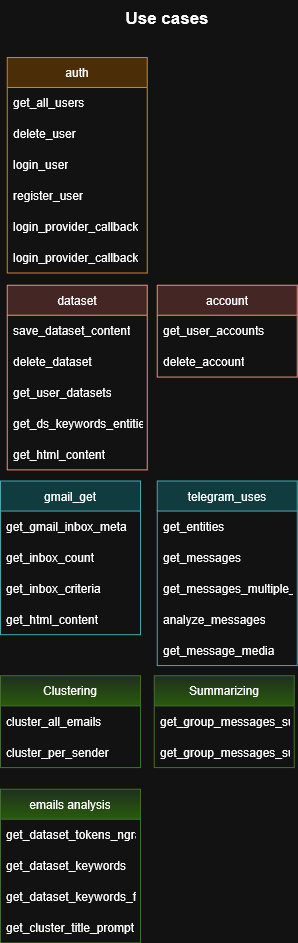

The diagram above was exported from draw.io. Its source (the exported page's mxGraphModel, read from the mxfile embedded in the PNG):
<mxGraphModel dx="2757" dy="1101" grid="1" gridSize="10" guides="1" tooltips="1" connect="1" arrows="1" fold="1" page="1" pageScale="1" pageWidth="850" pageHeight="1100" math="0" shadow="0">
  <root>
    <mxCell id="0" />
    <mxCell id="1" parent="0" />
    <mxCell id="0n5yuK-bKryTsruQCD44-202" connectable="0" parent="1" style="group" value="" vertex="1">
      <mxGeometry height="942.3979591836734" width="296.82" x="239.99999999999994" y="49.99918367346938" as="geometry" />
    </mxCell>
    <mxCell id="0n5yuK-bKryTsruQCD44-47" parent="0n5yuK-bKryTsruQCD44-202" style="swimlane;fontStyle=0;childLayout=stackLayout;horizontal=1;startSize=30;horizontalStack=0;resizeParent=1;resizeParentMax=0;resizeLast=0;collapsible=1;marginBottom=0;whiteSpace=wrap;html=1;fillColor=#fad9d5;strokeColor=#ae4132;" value="account" vertex="1">
      <mxGeometry height="91.83673469387755" width="140" x="156.82000000000005" y="284.7551020408163" as="geometry" />
    </mxCell>
    <mxCell id="0n5yuK-bKryTsruQCD44-48" parent="0n5yuK-bKryTsruQCD44-47" style="text;strokeColor=none;fillColor=none;align=left;verticalAlign=middle;spacingLeft=4;spacingRight=4;overflow=hidden;points=[[0,0.5],[1,0.5]];portConstraint=eastwest;rotatable=0;whiteSpace=wrap;html=1;" value="get_user_accounts" vertex="1">
      <mxGeometry height="30.918367346938773" width="140" y="30" as="geometry" />
    </mxCell>
    <mxCell id="0n5yuK-bKryTsruQCD44-49" parent="0n5yuK-bKryTsruQCD44-47" style="text;strokeColor=none;fillColor=none;align=left;verticalAlign=middle;spacingLeft=4;spacingRight=4;overflow=hidden;points=[[0,0.5],[1,0.5]];portConstraint=eastwest;rotatable=0;whiteSpace=wrap;html=1;" value="delete_account" vertex="1">
      <mxGeometry height="30.918367346938773" width="140" y="60.91836734693877" as="geometry" />
    </mxCell>
    <mxCell id="0n5yuK-bKryTsruQCD44-51" parent="0n5yuK-bKryTsruQCD44-202" style="swimlane;fontStyle=0;childLayout=stackLayout;horizontal=1;startSize=30;horizontalStack=0;resizeParent=1;resizeParentMax=0;resizeLast=0;collapsible=1;marginBottom=0;whiteSpace=wrap;html=1;fillColor=#fad7ac;strokeColor=#b46504;" value="auth" vertex="1">
      <mxGeometry height="215.51020408163262" width="140" x="6.82000000000005" y="56.989795918367356" as="geometry" />
    </mxCell>
    <mxCell id="0n5yuK-bKryTsruQCD44-53" parent="0n5yuK-bKryTsruQCD44-51" style="text;strokeColor=none;fillColor=none;align=left;verticalAlign=middle;spacingLeft=4;spacingRight=4;overflow=hidden;points=[[0,0.5],[1,0.5]];portConstraint=eastwest;rotatable=0;whiteSpace=wrap;html=1;" value="get_all_users" vertex="1">
      <mxGeometry height="30.918367346938773" width="140" y="30" as="geometry" />
    </mxCell>
    <mxCell id="0n5yuK-bKryTsruQCD44-54" parent="0n5yuK-bKryTsruQCD44-51" style="text;strokeColor=none;fillColor=none;align=left;verticalAlign=middle;spacingLeft=4;spacingRight=4;overflow=hidden;points=[[0,0.5],[1,0.5]];portConstraint=eastwest;rotatable=0;whiteSpace=wrap;html=1;" value="delete_user" vertex="1">
      <mxGeometry height="30.918367346938773" width="140" y="60.91836734693877" as="geometry" />
    </mxCell>
    <mxCell id="0n5yuK-bKryTsruQCD44-55" parent="0n5yuK-bKryTsruQCD44-51" style="text;strokeColor=none;fillColor=none;align=left;verticalAlign=middle;spacingLeft=4;spacingRight=4;overflow=hidden;points=[[0,0.5],[1,0.5]];portConstraint=eastwest;rotatable=0;whiteSpace=wrap;html=1;" value="login_user" vertex="1">
      <mxGeometry height="30.918367346938773" width="140" y="91.83673469387755" as="geometry" />
    </mxCell>
    <mxCell id="0n5yuK-bKryTsruQCD44-56" parent="0n5yuK-bKryTsruQCD44-51" style="text;strokeColor=none;fillColor=none;align=left;verticalAlign=middle;spacingLeft=4;spacingRight=4;overflow=hidden;points=[[0,0.5],[1,0.5]];portConstraint=eastwest;rotatable=0;whiteSpace=wrap;html=1;" value="register_user" vertex="1">
      <mxGeometry height="30.918367346938773" width="140" y="122.75510204081633" as="geometry" />
    </mxCell>
    <mxCell id="0n5yuK-bKryTsruQCD44-57" parent="0n5yuK-bKryTsruQCD44-51" style="text;strokeColor=none;fillColor=none;align=left;verticalAlign=middle;spacingLeft=4;spacingRight=4;overflow=hidden;points=[[0,0.5],[1,0.5]];portConstraint=eastwest;rotatable=0;whiteSpace=wrap;html=1;" value="login_provider_callback" vertex="1">
      <mxGeometry height="30.918367346938773" width="140" y="153.6734693877551" as="geometry" />
    </mxCell>
    <mxCell id="0n5yuK-bKryTsruQCD44-58" parent="0n5yuK-bKryTsruQCD44-51" style="text;strokeColor=none;fillColor=none;align=left;verticalAlign=middle;spacingLeft=4;spacingRight=4;overflow=hidden;points=[[0,0.5],[1,0.5]];portConstraint=eastwest;rotatable=0;whiteSpace=wrap;html=1;" value="login_provider_callback" vertex="1">
      <mxGeometry height="30.918367346938773" width="140" y="184.59183673469386" as="geometry" />
    </mxCell>
    <mxCell id="0n5yuK-bKryTsruQCD44-60" parent="0n5yuK-bKryTsruQCD44-202" style="swimlane;fontStyle=0;childLayout=stackLayout;horizontal=1;startSize=30;horizontalStack=0;resizeParent=1;resizeParentMax=0;resizeLast=0;collapsible=1;marginBottom=0;whiteSpace=wrap;html=1;fillColor=#d5e8d4;gradientColor=#97d077;strokeColor=#82b366;" value="Clustering" vertex="1">
      <mxGeometry height="91.83673469387755" width="140" y="675.3571428571428" as="geometry" />
    </mxCell>
    <mxCell id="0n5yuK-bKryTsruQCD44-61" parent="0n5yuK-bKryTsruQCD44-60" style="text;strokeColor=none;fillColor=none;align=left;verticalAlign=middle;spacingLeft=4;spacingRight=4;overflow=hidden;points=[[0,0.5],[1,0.5]];portConstraint=eastwest;rotatable=0;whiteSpace=wrap;html=1;" value="cluster_all_emails" vertex="1">
      <mxGeometry height="30.918367346938773" width="140" y="30" as="geometry" />
    </mxCell>
    <mxCell id="0n5yuK-bKryTsruQCD44-62" parent="0n5yuK-bKryTsruQCD44-60" style="text;strokeColor=none;fillColor=none;align=left;verticalAlign=middle;spacingLeft=4;spacingRight=4;overflow=hidden;points=[[0,0.5],[1,0.5]];portConstraint=eastwest;rotatable=0;whiteSpace=wrap;html=1;" value="cluster_per_sender" vertex="1">
      <mxGeometry height="30.918367346938773" width="140" y="60.91836734693877" as="geometry" />
    </mxCell>
    <mxCell id="0n5yuK-bKryTsruQCD44-64" parent="0n5yuK-bKryTsruQCD44-202" style="swimlane;fontStyle=0;childLayout=stackLayout;horizontal=1;startSize=30;horizontalStack=0;resizeParent=1;resizeParentMax=0;resizeLast=0;collapsible=1;marginBottom=0;whiteSpace=wrap;html=1;fillColor=#fad9d5;strokeColor=#ae4132;" value="dataset" vertex="1">
      <mxGeometry height="184.59183673469386" width="140" x="6.82000000000005" y="284.7551020408163" as="geometry" />
    </mxCell>
    <mxCell id="0n5yuK-bKryTsruQCD44-65" parent="0n5yuK-bKryTsruQCD44-64" style="text;strokeColor=none;fillColor=none;align=left;verticalAlign=middle;spacingLeft=4;spacingRight=4;overflow=hidden;points=[[0,0.5],[1,0.5]];portConstraint=eastwest;rotatable=0;whiteSpace=wrap;html=1;" value="save_dataset_content" vertex="1">
      <mxGeometry height="30.918367346938773" width="140" y="30" as="geometry" />
    </mxCell>
    <mxCell id="0n5yuK-bKryTsruQCD44-66" parent="0n5yuK-bKryTsruQCD44-64" style="text;strokeColor=none;fillColor=none;align=left;verticalAlign=middle;spacingLeft=4;spacingRight=4;overflow=hidden;points=[[0,0.5],[1,0.5]];portConstraint=eastwest;rotatable=0;whiteSpace=wrap;html=1;" value="delete_dataset" vertex="1">
      <mxGeometry height="30.918367346938773" width="140" y="60.91836734693877" as="geometry" />
    </mxCell>
    <mxCell id="0n5yuK-bKryTsruQCD44-67" parent="0n5yuK-bKryTsruQCD44-64" style="text;strokeColor=none;fillColor=none;align=left;verticalAlign=middle;spacingLeft=4;spacingRight=4;overflow=hidden;points=[[0,0.5],[1,0.5]];portConstraint=eastwest;rotatable=0;whiteSpace=wrap;html=1;" value="get_user_datasets" vertex="1">
      <mxGeometry height="30.918367346938773" width="140" y="91.83673469387755" as="geometry" />
    </mxCell>
    <mxCell id="0n5yuK-bKryTsruQCD44-68" parent="0n5yuK-bKryTsruQCD44-64" style="text;strokeColor=none;fillColor=none;align=left;verticalAlign=middle;spacingLeft=4;spacingRight=4;overflow=hidden;points=[[0,0.5],[1,0.5]];portConstraint=eastwest;rotatable=0;whiteSpace=wrap;html=1;" value="get_ds_keywords_entities" vertex="1">
      <mxGeometry height="30.918367346938773" width="140" y="122.75510204081633" as="geometry" />
    </mxCell>
    <mxCell id="0n5yuK-bKryTsruQCD44-69" parent="0n5yuK-bKryTsruQCD44-64" style="text;strokeColor=none;fillColor=none;align=left;verticalAlign=middle;spacingLeft=4;spacingRight=4;overflow=hidden;points=[[0,0.5],[1,0.5]];portConstraint=eastwest;rotatable=0;whiteSpace=wrap;html=1;" value="get_html_content" vertex="1">
      <mxGeometry height="30.918367346938773" width="140" y="153.6734693877551" as="geometry" />
    </mxCell>
    <mxCell id="0n5yuK-bKryTsruQCD44-70" parent="0n5yuK-bKryTsruQCD44-202" style="swimlane;fontStyle=0;childLayout=stackLayout;horizontal=1;startSize=30;horizontalStack=0;resizeParent=1;resizeParentMax=0;resizeLast=0;collapsible=1;marginBottom=0;whiteSpace=wrap;html=1;fillColor=#d5e8d4;gradientColor=#97d077;strokeColor=#82b366;" value="emails analysis" vertex="1">
      <mxGeometry height="153.6734693877551" width="140" x="1.1368683772161603e-13" y="788.7244897959183" as="geometry" />
    </mxCell>
    <mxCell id="0n5yuK-bKryTsruQCD44-71" parent="0n5yuK-bKryTsruQCD44-70" style="text;strokeColor=none;fillColor=none;align=left;verticalAlign=middle;spacingLeft=4;spacingRight=4;overflow=hidden;points=[[0,0.5],[1,0.5]];portConstraint=eastwest;rotatable=0;whiteSpace=wrap;html=1;" value="get_dataset_tokens_ngrams" vertex="1">
      <mxGeometry height="30.918367346938773" width="140" y="30" as="geometry" />
    </mxCell>
    <mxCell id="0n5yuK-bKryTsruQCD44-72" parent="0n5yuK-bKryTsruQCD44-70" style="text;strokeColor=none;fillColor=none;align=left;verticalAlign=middle;spacingLeft=4;spacingRight=4;overflow=hidden;points=[[0,0.5],[1,0.5]];portConstraint=eastwest;rotatable=0;whiteSpace=wrap;html=1;" value="get_dataset_keywords" vertex="1">
      <mxGeometry height="30.918367346938773" width="140" y="60.91836734693877" as="geometry" />
    </mxCell>
    <mxCell id="0n5yuK-bKryTsruQCD44-73" parent="0n5yuK-bKryTsruQCD44-70" style="text;strokeColor=none;fillColor=none;align=left;verticalAlign=middle;spacingLeft=4;spacingRight=4;overflow=hidden;points=[[0,0.5],[1,0.5]];portConstraint=eastwest;rotatable=0;whiteSpace=wrap;html=1;" value="get_dataset_keywords_factory" vertex="1">
      <mxGeometry height="30.918367346938773" width="140" y="91.83673469387755" as="geometry" />
    </mxCell>
    <mxCell id="0n5yuK-bKryTsruQCD44-74" parent="0n5yuK-bKryTsruQCD44-70" style="text;strokeColor=none;fillColor=none;align=left;verticalAlign=middle;spacingLeft=4;spacingRight=4;overflow=hidden;points=[[0,0.5],[1,0.5]];portConstraint=eastwest;rotatable=0;whiteSpace=wrap;html=1;" value="get_cluster_title_prompt" vertex="1">
      <mxGeometry height="30.918367346938773" width="140" y="122.75510204081633" as="geometry" />
    </mxCell>
    <mxCell id="0n5yuK-bKryTsruQCD44-76" parent="0n5yuK-bKryTsruQCD44-202" style="swimlane;fontStyle=0;childLayout=stackLayout;horizontal=1;startSize=30;horizontalStack=0;resizeParent=1;resizeParentMax=0;resizeLast=0;collapsible=1;marginBottom=0;whiteSpace=wrap;html=1;fillColor=#b0e3e6;strokeColor=#0e8088;" value="gmail_get" vertex="1">
      <mxGeometry height="153.6734693877551" width="140" y="480.57142857142844" as="geometry" />
    </mxCell>
    <mxCell id="0n5yuK-bKryTsruQCD44-77" parent="0n5yuK-bKryTsruQCD44-76" style="text;strokeColor=none;fillColor=none;align=left;verticalAlign=middle;spacingLeft=4;spacingRight=4;overflow=hidden;points=[[0,0.5],[1,0.5]];portConstraint=eastwest;rotatable=0;whiteSpace=wrap;html=1;" value="get_gmail_inbox_meta" vertex="1">
      <mxGeometry height="30.918367346938773" width="140" y="30" as="geometry" />
    </mxCell>
    <mxCell id="0n5yuK-bKryTsruQCD44-78" parent="0n5yuK-bKryTsruQCD44-76" style="text;strokeColor=none;fillColor=none;align=left;verticalAlign=middle;spacingLeft=4;spacingRight=4;overflow=hidden;points=[[0,0.5],[1,0.5]];portConstraint=eastwest;rotatable=0;whiteSpace=wrap;html=1;" value="get_inbox_count" vertex="1">
      <mxGeometry height="30.918367346938773" width="140" y="60.91836734693877" as="geometry" />
    </mxCell>
    <mxCell id="0n5yuK-bKryTsruQCD44-79" parent="0n5yuK-bKryTsruQCD44-76" style="text;strokeColor=none;fillColor=none;align=left;verticalAlign=middle;spacingLeft=4;spacingRight=4;overflow=hidden;points=[[0,0.5],[1,0.5]];portConstraint=eastwest;rotatable=0;whiteSpace=wrap;html=1;" value="get_inbox_criteria" vertex="1">
      <mxGeometry height="30.918367346938773" width="140" y="91.83673469387755" as="geometry" />
    </mxCell>
    <mxCell id="0n5yuK-bKryTsruQCD44-80" parent="0n5yuK-bKryTsruQCD44-76" style="text;strokeColor=none;fillColor=none;align=left;verticalAlign=middle;spacingLeft=4;spacingRight=4;overflow=hidden;points=[[0,0.5],[1,0.5]];portConstraint=eastwest;rotatable=0;whiteSpace=wrap;html=1;" value="get_html_content" vertex="1">
      <mxGeometry height="30.918367346938773" width="140" y="122.75510204081633" as="geometry" />
    </mxCell>
    <mxCell id="0n5yuK-bKryTsruQCD44-81" parent="0n5yuK-bKryTsruQCD44-202" style="swimlane;fontStyle=0;childLayout=stackLayout;horizontal=1;startSize=30;horizontalStack=0;resizeParent=1;resizeParentMax=0;resizeLast=0;collapsible=1;marginBottom=0;whiteSpace=wrap;html=1;fillColor=#d5e8d4;gradientColor=#97d077;strokeColor=#82b366;" value="Summarizing" vertex="1">
      <mxGeometry height="91.83673469387755" width="140" x="153.64" y="675.3571428571428" as="geometry" />
    </mxCell>
    <mxCell id="0n5yuK-bKryTsruQCD44-82" parent="0n5yuK-bKryTsruQCD44-81" style="text;strokeColor=none;fillColor=none;align=left;verticalAlign=middle;spacingLeft=4;spacingRight=4;overflow=hidden;points=[[0,0.5],[1,0.5]];portConstraint=eastwest;rotatable=0;whiteSpace=wrap;html=1;" value="get_group_messages_summarize_prompt" vertex="1">
      <mxGeometry height="30.918367346938773" width="140" y="30" as="geometry" />
    </mxCell>
    <mxCell id="0n5yuK-bKryTsruQCD44-83" parent="0n5yuK-bKryTsruQCD44-81" style="text;strokeColor=none;fillColor=none;align=left;verticalAlign=middle;spacingLeft=4;spacingRight=4;overflow=hidden;points=[[0,0.5],[1,0.5]];portConstraint=eastwest;rotatable=0;whiteSpace=wrap;html=1;" value="get_group_messages_summary" vertex="1">
      <mxGeometry height="30.918367346938773" width="140" y="60.91836734693877" as="geometry" />
    </mxCell>
    <mxCell id="0n5yuK-bKryTsruQCD44-84" parent="0n5yuK-bKryTsruQCD44-202" style="swimlane;fontStyle=0;childLayout=stackLayout;horizontal=1;startSize=30;horizontalStack=0;resizeParent=1;resizeParentMax=0;resizeLast=0;collapsible=1;marginBottom=0;whiteSpace=wrap;html=1;fillColor=#b0e3e6;strokeColor=#0e8088;" value="telegram_uses" vertex="1">
      <mxGeometry height="184.59183673469386" width="140" x="156.82000000000005" y="480.57142857142844" as="geometry" />
    </mxCell>
    <mxCell id="0n5yuK-bKryTsruQCD44-85" parent="0n5yuK-bKryTsruQCD44-84" style="text;strokeColor=none;fillColor=none;align=left;verticalAlign=middle;spacingLeft=4;spacingRight=4;overflow=hidden;points=[[0,0.5],[1,0.5]];portConstraint=eastwest;rotatable=0;whiteSpace=wrap;html=1;" value="get_entities" vertex="1">
      <mxGeometry height="30.918367346938773" width="140" y="30" as="geometry" />
    </mxCell>
    <mxCell id="0n5yuK-bKryTsruQCD44-86" parent="0n5yuK-bKryTsruQCD44-84" style="text;strokeColor=none;fillColor=none;align=left;verticalAlign=middle;spacingLeft=4;spacingRight=4;overflow=hidden;points=[[0,0.5],[1,0.5]];portConstraint=eastwest;rotatable=0;whiteSpace=wrap;html=1;" value="get_messages" vertex="1">
      <mxGeometry height="30.918367346938773" width="140" y="60.91836734693877" as="geometry" />
    </mxCell>
    <mxCell id="0n5yuK-bKryTsruQCD44-87" parent="0n5yuK-bKryTsruQCD44-84" style="text;strokeColor=none;fillColor=none;align=left;verticalAlign=middle;spacingLeft=4;spacingRight=4;overflow=hidden;points=[[0,0.5],[1,0.5]];portConstraint=eastwest;rotatable=0;whiteSpace=wrap;html=1;" value="get_messages_multiple_chats" vertex="1">
      <mxGeometry height="30.918367346938773" width="140" y="91.83673469387755" as="geometry" />
    </mxCell>
    <mxCell id="0n5yuK-bKryTsruQCD44-88" parent="0n5yuK-bKryTsruQCD44-84" style="text;strokeColor=none;fillColor=none;align=left;verticalAlign=middle;spacingLeft=4;spacingRight=4;overflow=hidden;points=[[0,0.5],[1,0.5]];portConstraint=eastwest;rotatable=0;whiteSpace=wrap;html=1;" value="analyze_messages" vertex="1">
      <mxGeometry height="30.918367346938773" width="140" y="122.75510204081633" as="geometry" />
    </mxCell>
    <mxCell id="0n5yuK-bKryTsruQCD44-89" parent="0n5yuK-bKryTsruQCD44-84" style="text;strokeColor=none;fillColor=none;align=left;verticalAlign=middle;spacingLeft=4;spacingRight=4;overflow=hidden;points=[[0,0.5],[1,0.5]];portConstraint=eastwest;rotatable=0;whiteSpace=wrap;html=1;" value="get_message_media" vertex="1">
      <mxGeometry height="30.918367346938773" width="140" y="153.6734693877551" as="geometry" />
    </mxCell>
    <mxCell id="0n5yuK-bKryTsruQCD44-46" parent="0n5yuK-bKryTsruQCD44-202" style="text;html=1;whiteSpace=wrap;strokeColor=none;fillColor=none;align=center;verticalAlign=middle;rounded=0;" value="&lt;font style=&quot;font-size: 17px;&quot;&gt;&lt;b&gt;Use cases&lt;/b&gt;&lt;/font&gt;" vertex="1">
      <mxGeometry height="36.53988868274582" width="153.63636363636365" x="90.00000000000011" as="geometry" />
    </mxCell>
  </root>
</mxGraphModel>